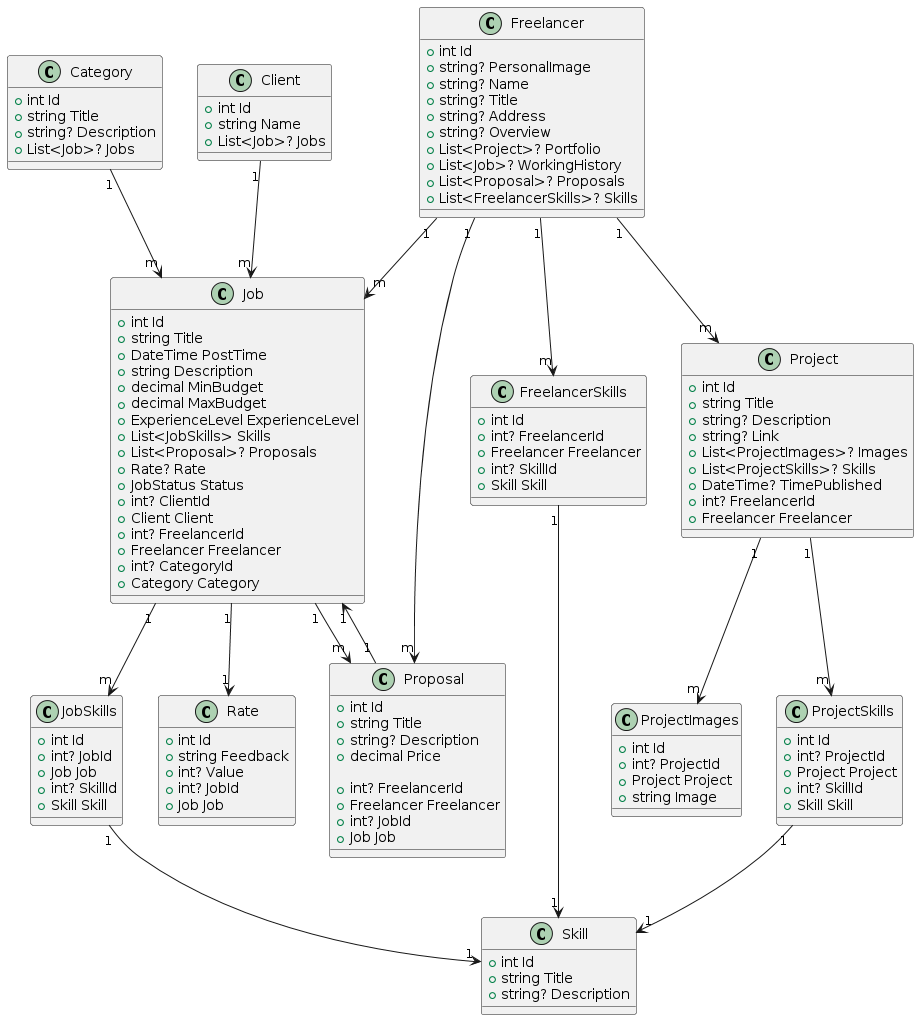

The diagram above was rendered by PlantUML. Its source (embedded in the PNG):
@startuml
class Category {
    +int Id
    +string Title
    +string? Description
    +List<Job>? Jobs
}

class Client {
    +int Id
    +string Name
    +List<Job>? Jobs
}

class Freelancer {
    +int Id
    +string? PersonalImage
    +string? Name
    +string? Title
    +string? Address
    +string? Overview
    +List<Project>? Portfolio
    +List<Job>? WorkingHistory
    +List<Proposal>? Proposals
    +List<FreelancerSkills>? Skills
}

class FreelancerSkills {
    +int Id
    +int? FreelancerId
    +Freelancer Freelancer
    +int? SkillId
    +Skill Skill
}

class Job {
    +int Id
    +string Title
    +DateTime PostTime
    +string Description
    +decimal MinBudget
    +decimal MaxBudget
    +ExperienceLevel ExperienceLevel
    +List<JobSkills> Skills
    +List<Proposal>? Proposals
    +Rate? Rate
    +JobStatus Status
    +int? ClientId
    +Client Client
    +int? FreelancerId
    +Freelancer Freelancer
    +int? CategoryId
    +Category Category
}

class JobSkills {
    +int Id
    +int? JobId
    +Job Job
    +int? SkillId
    +Skill Skill
}

class Project {
    +int Id
    +string Title
    +string? Description
    +string? Link
    +List<ProjectImages>? Images
    +List<ProjectSkills>? Skills
    +DateTime? TimePublished
    +int? FreelancerId
    +Freelancer Freelancer
}

class ProjectImages {
    +int Id
    +int? ProjectId
    +Project Project
    +string Image
}

class ProjectSkills {
    +int Id
    +int? ProjectId
    +Project Project
    +int? SkillId
    +Skill Skill
}

class Proposal {
    +int Id
    +string Title
    +string? Description
    +decimal Price
 
    +int? FreelancerId
    +Freelancer Freelancer
    +int? JobId
    +Job Job
}

class Rate {
    +int Id
    +string Feedback
    +int? Value
    +int? JobId
    +Job Job
}

class Skill {
    +int Id
    +string Title
    +string? Description
}





Category "1" --> "m" Job
Client "1" --> "m" Job
Freelancer "1" --> "m" Job
Freelancer "1" --> "m" Proposal
Freelancer "1" --> "m" Project
Freelancer "1" --> "m" FreelancerSkills
FreelancerSkills "1" --> "1" Skill
Job "1" --> "m" JobSkills
Job "1" --> "m" Proposal
Job "1" --> "1" Rate
JobSkills "1" --> "1" Skill
Project "1" --> "m" ProjectImages
Project "1" --> "m" ProjectSkills
ProjectSkills "1" --> "1" Skill
Proposal "1" --> "1" Job
@enduml